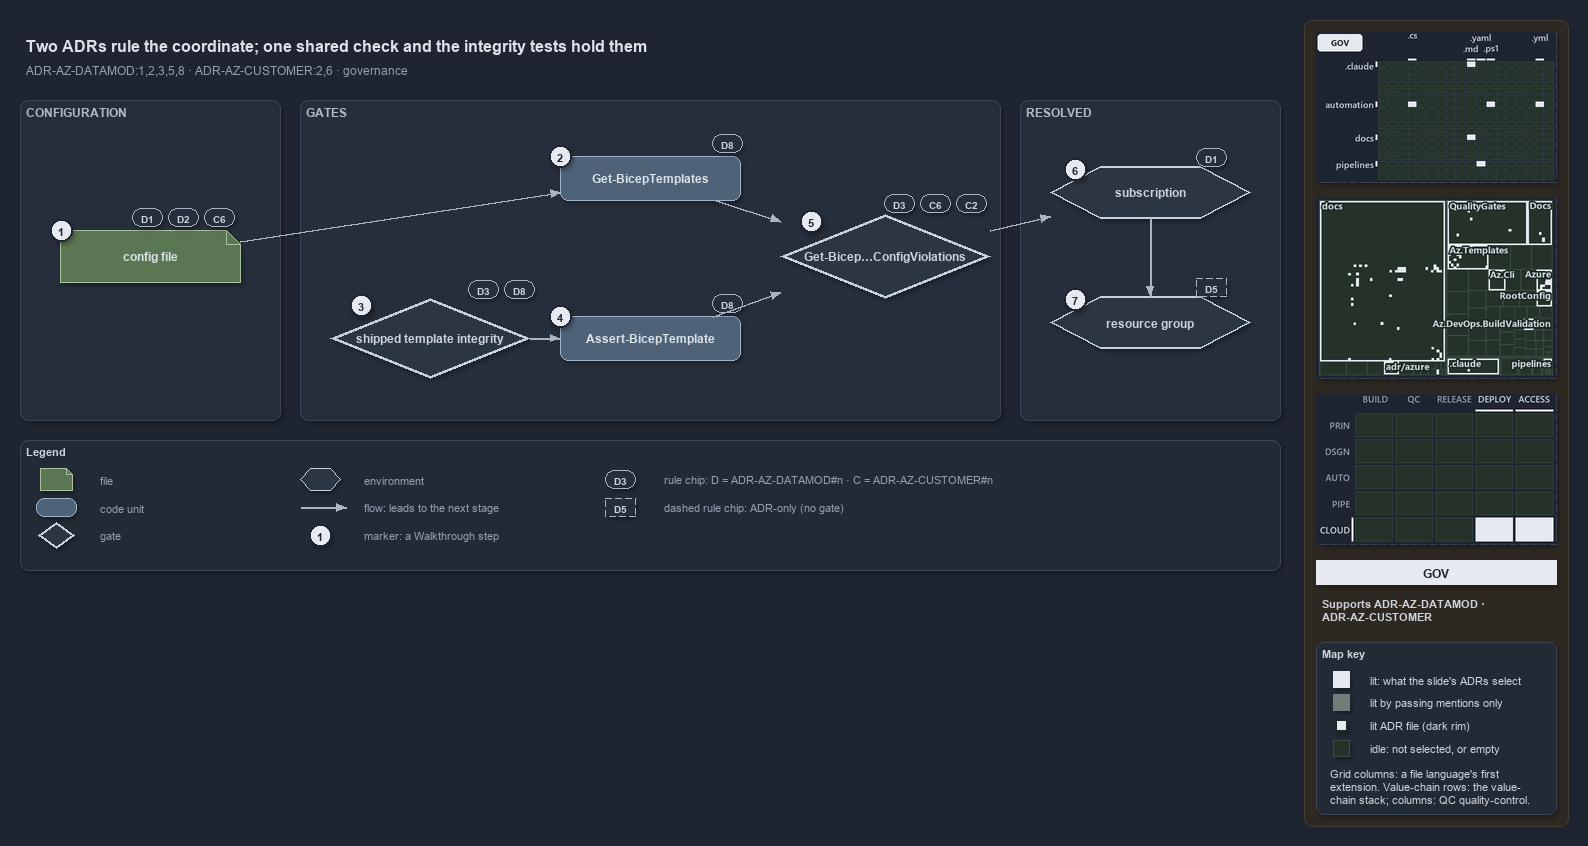

The diagram above was exported from draw.io. Its source (the exported page's mxGraphModel, read from the mxfile embedded in the PNG):
<mxGraphModel dx="1024" dy="768" grid="0" gridSize="10" guides="1" tooltips="1" connect="1" arrows="1" fold="1" page="1" pageScale="1" pageWidth="1572" pageHeight="660" background="#1E2430" math="0" shadow="1">
  <root>
    <mxCell id="0" />
    <mxCell id="1" parent="0" />
    <mxCell id="sidebar-bg" value="" style="rounded=1;arcSize=2;html=1;fillColor=#2E2823;strokeColor=#453C33;shadow=0;" vertex="1" parent="1">
      <mxGeometry x="1304" y="4" width="264" height="806" as="geometry" />
    </mxCell>
    <mxCell id="title" value="Two ADRs rule the coordinate; one shared check and the integrity tests hold them" style="text;html=1;align=left;verticalAlign=middle;fontSize=16;fontStyle=1;fontColor=#DDE2E9;" vertex="1" parent="1">
      <mxGeometry x="20" y="14" width="1260" height="30" as="geometry" />
    </mxCell>
    <mxCell id="subtitle" value="ADR-AZ-DATAMOD:1,2,3,5,8 · ADR-AZ-CUSTOMER:2,6 · governance" style="text;html=1;align=left;verticalAlign=middle;fontSize=12;fontColor=#949FAE;" vertex="1" parent="1">
      <mxGeometry x="20" y="44" width="1240" height="20" as="geometry" />
    </mxCell>
    <mxCell id="band-config" value="CONFIGURATION" style="rounded=1;html=1;arcSize=3;fillColor=#262E3B;strokeColor=#3A4555;verticalAlign=top;align=left;spacingLeft=8;fontStyle=1;fontSize=12;fontColor=#B0BAC7;" vertex="1" parent="1">
      <mxGeometry x="20" y="84" width="260" height="320" as="geometry" />
    </mxCell>
    <mxCell id="band-gates" value="GATES" style="rounded=1;html=1;arcSize=3;fillColor=#262E3B;strokeColor=#3A4555;verticalAlign=top;align=left;spacingLeft=8;fontStyle=1;fontSize=12;fontColor=#B0BAC7;" vertex="1" parent="1">
      <mxGeometry x="300" y="84" width="700" height="320" as="geometry" />
    </mxCell>
    <mxCell id="band-resolved" value="RESOLVED" style="rounded=1;html=1;arcSize=3;fillColor=#262E3B;strokeColor=#3A4555;verticalAlign=top;align=left;spacingLeft=8;fontStyle=1;fontSize=12;fontColor=#B0BAC7;" vertex="1" parent="1">
      <mxGeometry x="1020" y="84" width="260" height="320" as="geometry" />
    </mxCell>
    <mxCell id="f-config" value="&lt;b&gt;config file&lt;/b&gt;" style="shape=note;size=14;whiteSpace=wrap;html=1;fillColor=#5B7653;strokeColor=#A9C29F;fontColor=#DDE2E9;fontSize=12;" vertex="1" parent="1">
      <mxGeometry x="60" y="214" width="180" height="52" as="geometry" />
    </mxCell>
    <mxCell id="c-gbt" value="&lt;b&gt;Get-BicepTemplates&lt;/b&gt;" style="rounded=1;whiteSpace=wrap;html=1;arcSize=20;fillColor=#4E6378;strokeColor=#9FB3C8;fontColor=#DDE2E9;fontSize=12;" vertex="1" parent="1">
      <mxGeometry x="560" y="140" width="180" height="44" as="geometry" />
    </mxCell>
    <mxCell id="g-integrity" value="&lt;b&gt;shipped template integrity&lt;/b&gt;" style="rhombus;whiteSpace=wrap;html=1;fillColor=#2C3542;strokeColor=#C7D0DB;strokeWidth=3;fontColor=#CDD3DC;fontSize=12;" vertex="1" parent="1">
      <mxGeometry x="330" y="282" width="200" height="80" as="geometry" />
    </mxCell>
    <mxCell id="c-abt" value="&lt;b&gt;Assert-BicepTemplate&lt;/b&gt;" style="rounded=1;whiteSpace=wrap;html=1;arcSize=20;fillColor=#4E6378;strokeColor=#9FB3C8;fontColor=#DDE2E9;fontSize=12;" vertex="1" parent="1">
      <mxGeometry x="560" y="300" width="180" height="44" as="geometry" />
    </mxCell>
    <mxCell id="g-check" value="&lt;b&gt;Get-Bicep…ConfigViolations&lt;/b&gt;" style="rhombus;whiteSpace=wrap;html=1;fillColor=#2C3542;strokeColor=#C7D0DB;strokeWidth=3;fontColor=#CDD3DC;fontSize=12;" vertex="1" parent="1">
      <mxGeometry x="780" y="198" width="210" height="84" as="geometry" />
    </mxCell>
    <mxCell id="e-sub" value="&lt;b&gt;subscription&lt;/b&gt;" style="shape=hexagon;perimeter=hexagonPerimeter2;whiteSpace=wrap;html=1;fillColor=#2C3542;strokeColor=#C7D0DB;strokeWidth=2;fontColor=#CDD3DC;fontSize=12;" vertex="1" parent="1">
      <mxGeometry x="1050" y="150" width="200" height="52" as="geometry" />
    </mxCell>
    <mxCell id="e-rg" value="&lt;b&gt;resource group&lt;/b&gt;" style="shape=hexagon;perimeter=hexagonPerimeter2;whiteSpace=wrap;html=1;fillColor=#2C3542;strokeColor=#C7D0DB;strokeWidth=2;fontColor=#CDD3DC;fontSize=12;" vertex="1" parent="1">
      <mxGeometry x="1050" y="280" width="200" height="52" as="geometry" />
    </mxCell>
    <mxCell id="e-config-gbt" value="" style="edgeStyle=orthogonalEdgeStyle;rounded=1;html=1;fontSize=10;fontColor=#CDD3DC;endArrow=block;strokeColor=#AAB4C3;shadow=0;" edge="1" parent="1" source="f-config" target="c-gbt">
      <mxGeometry relative="1" as="geometry" />
    </mxCell>
    <mxCell id="e-integrity-abt" value="" style="edgeStyle=orthogonalEdgeStyle;rounded=1;html=1;fontSize=10;fontColor=#CDD3DC;endArrow=block;strokeColor=#AAB4C3;shadow=0;" edge="1" parent="1" source="g-integrity" target="c-abt">
      <mxGeometry relative="1" as="geometry" />
    </mxCell>
    <mxCell id="e-gbt-check" value="" style="edgeStyle=orthogonalEdgeStyle;rounded=1;html=1;fontSize=10;fontColor=#CDD3DC;endArrow=block;strokeColor=#AAB4C3;shadow=0;" edge="1" parent="1" source="c-gbt" target="g-check">
      <mxGeometry relative="1" as="geometry" />
    </mxCell>
    <mxCell id="e-abt-check" value="" style="edgeStyle=orthogonalEdgeStyle;rounded=1;html=1;fontSize=10;fontColor=#CDD3DC;endArrow=block;strokeColor=#AAB4C3;shadow=0;" edge="1" parent="1" source="c-abt" target="g-check">
      <mxGeometry relative="1" as="geometry" />
    </mxCell>
    <mxCell id="e-check-sub" value="" style="edgeStyle=orthogonalEdgeStyle;rounded=1;html=1;fontSize=10;fontColor=#CDD3DC;endArrow=block;strokeColor=#AAB4C3;shadow=0;" edge="1" parent="1" source="g-check" target="e-sub">
      <mxGeometry relative="1" as="geometry" />
    </mxCell>
    <mxCell id="e-sub-rg" value="" style="edgeStyle=orthogonalEdgeStyle;rounded=1;html=1;fontSize=10;fontColor=#CDD3DC;endArrow=block;strokeColor=#AAB4C3;shadow=0;" edge="1" parent="1" source="e-sub" target="e-rg">
      <mxGeometry relative="1" as="geometry" />
    </mxCell>
    <mxCell id="mark-1" value="1" style="ellipse;html=1;fillColor=#E6EAF0;strokeColor=#1E2430;strokeWidth=2;fontColor=#1E2430;fontStyle=1;fontSize=11;" vertex="1" parent="1">
      <mxGeometry x="50" y="203" width="22" height="22" as="geometry" />
    </mxCell>
    <mxCell id="mark-2" value="2" style="ellipse;html=1;fillColor=#E6EAF0;strokeColor=#1E2430;strokeWidth=2;fontColor=#1E2430;fontStyle=1;fontSize=11;" vertex="1" parent="1">
      <mxGeometry x="549" y="129" width="22" height="22" as="geometry" />
    </mxCell>
    <mxCell id="mark-3" value="3" style="ellipse;html=1;fillColor=#E6EAF0;strokeColor=#1E2430;strokeWidth=2;fontColor=#1E2430;fontStyle=1;fontSize=11;" vertex="1" parent="1">
      <mxGeometry x="350" y="278" width="22" height="22" as="geometry" />
    </mxCell>
    <mxCell id="mark-4" value="4" style="ellipse;html=1;fillColor=#E6EAF0;strokeColor=#1E2430;strokeWidth=2;fontColor=#1E2430;fontStyle=1;fontSize=11;" vertex="1" parent="1">
      <mxGeometry x="549" y="289" width="22" height="22" as="geometry" />
    </mxCell>
    <mxCell id="mark-5" value="5" style="ellipse;html=1;fillColor=#E6EAF0;strokeColor=#1E2430;strokeWidth=2;fontColor=#1E2430;fontStyle=1;fontSize=11;" vertex="1" parent="1">
      <mxGeometry x="800" y="194" width="22" height="22" as="geometry" />
    </mxCell>
    <mxCell id="mark-6" value="6" style="ellipse;html=1;fillColor=#E6EAF0;strokeColor=#1E2430;strokeWidth=2;fontColor=#1E2430;fontStyle=1;fontSize=11;" vertex="1" parent="1">
      <mxGeometry x="1064" y="142" width="22" height="22" as="geometry" />
    </mxCell>
    <mxCell id="mark-7" value="7" style="ellipse;html=1;fillColor=#E6EAF0;strokeColor=#1E2430;strokeWidth=2;fontColor=#1E2430;fontStyle=1;fontSize=11;" vertex="1" parent="1">
      <mxGeometry x="1064" y="272" width="22" height="22" as="geometry" />
    </mxCell>
    <mxCell id="chip-config-d1" value="D1" style="rounded=1;arcSize=50;whiteSpace=wrap;html=1;fillColor=#262E3B;strokeColor=#AAB4C3;fontColor=#CDD3DC;fontStyle=1;fontSize=10.5;" vertex="1" parent="1">
      <mxGeometry x="132" y="192" width="30" height="18" as="geometry" />
    </mxCell>
    <mxCell id="chip-config-d2" value="D2" style="rounded=1;arcSize=50;whiteSpace=wrap;html=1;fillColor=#262E3B;strokeColor=#AAB4C3;fontColor=#CDD3DC;fontStyle=1;fontSize=10.5;" vertex="1" parent="1">
      <mxGeometry x="168" y="192" width="30" height="18" as="geometry" />
    </mxCell>
    <mxCell id="chip-config-c6" value="C6" style="rounded=1;arcSize=50;whiteSpace=wrap;html=1;fillColor=#262E3B;strokeColor=#AAB4C3;fontColor=#CDD3DC;fontStyle=1;fontSize=10.5;" vertex="1" parent="1">
      <mxGeometry x="204" y="192" width="30" height="18" as="geometry" />
    </mxCell>
    <mxCell id="chip-gbt-d8" value="D8" style="rounded=1;arcSize=50;whiteSpace=wrap;html=1;fillColor=#262E3B;strokeColor=#AAB4C3;fontColor=#CDD3DC;fontStyle=1;fontSize=10.5;" vertex="1" parent="1">
      <mxGeometry x="712" y="118" width="30" height="18" as="geometry" />
    </mxCell>
    <mxCell id="chip-abt-d8" value="D8" style="rounded=1;arcSize=50;whiteSpace=wrap;html=1;fillColor=#262E3B;strokeColor=#AAB4C3;fontColor=#CDD3DC;fontStyle=1;fontSize=10.5;" vertex="1" parent="1">
      <mxGeometry x="712" y="278" width="30" height="18" as="geometry" />
    </mxCell>
    <mxCell id="chip-integrity-d3" value="D3" style="rounded=1;arcSize=50;whiteSpace=wrap;html=1;fillColor=#262E3B;strokeColor=#AAB4C3;fontColor=#CDD3DC;fontStyle=1;fontSize=10.5;" vertex="1" parent="1">
      <mxGeometry x="468" y="264" width="30" height="18" as="geometry" />
    </mxCell>
    <mxCell id="chip-integrity-d8" value="D8" style="rounded=1;arcSize=50;whiteSpace=wrap;html=1;fillColor=#262E3B;strokeColor=#AAB4C3;fontColor=#CDD3DC;fontStyle=1;fontSize=10.5;" vertex="1" parent="1">
      <mxGeometry x="504" y="264" width="30" height="18" as="geometry" />
    </mxCell>
    <mxCell id="chip-check-d3" value="D3" style="rounded=1;arcSize=50;whiteSpace=wrap;html=1;fillColor=#262E3B;strokeColor=#AAB4C3;fontColor=#CDD3DC;fontStyle=1;fontSize=10.5;" vertex="1" parent="1">
      <mxGeometry x="884" y="178" width="30" height="18" as="geometry" />
    </mxCell>
    <mxCell id="chip-check-c6" value="C6" style="rounded=1;arcSize=50;whiteSpace=wrap;html=1;fillColor=#262E3B;strokeColor=#AAB4C3;fontColor=#CDD3DC;fontStyle=1;fontSize=10.5;" vertex="1" parent="1">
      <mxGeometry x="920" y="178" width="30" height="18" as="geometry" />
    </mxCell>
    <mxCell id="chip-check-c2" value="C2" style="rounded=1;arcSize=50;whiteSpace=wrap;html=1;fillColor=#262E3B;strokeColor=#AAB4C3;fontColor=#CDD3DC;fontStyle=1;fontSize=10.5;" vertex="1" parent="1">
      <mxGeometry x="956" y="178" width="30" height="18" as="geometry" />
    </mxCell>
    <mxCell id="chip-sub-d1" value="D1" style="rounded=1;arcSize=50;whiteSpace=wrap;html=1;fillColor=#262E3B;strokeColor=#AAB4C3;fontColor=#CDD3DC;fontStyle=1;fontSize=10.5;" vertex="1" parent="1">
      <mxGeometry x="1196" y="132" width="30" height="18" as="geometry" />
    </mxCell>
    <mxCell id="chip-rg-d5" value="D5" style="rounded=1;arcSize=50;whiteSpace=wrap;html=1;fillColor=#262E3B;strokeColor=#AAB4C3;fontColor=#CDD3DC;fontStyle=1;fontSize=10.5;dashed=1;" vertex="1" parent="1">
      <mxGeometry x="1196" y="262" width="30" height="18" as="geometry" />
    </mxCell>
    <mxCell id="legend" value="&lt;b&gt;Legend&lt;/b&gt;" style="rounded=1;whiteSpace=wrap;html=1;arcSize=6;fillColor=#222A36;strokeColor=#3A4555;align=left;verticalAlign=top;spacing=8;fontSize=11;fontColor=#CDD3DC;" vertex="1" parent="1">
      <mxGeometry x="20" y="424" width="1260" height="130" as="geometry" />
    </mxCell>
    <mxCell id="lg-0-0" value="" style="shape=note;size=6;html=1;fillColor=#5B7653;strokeColor=#A9C29F;" vertex="1" parent="1">
      <mxGeometry x="40" y="452" width="32" height="22" as="geometry" />
    </mxCell>
    <mxCell id="lg-0-0-t" value="file" style="text;html=1;align=left;verticalAlign=middle;fontSize=11;fontColor=#949FAE;" vertex="1" parent="1">
      <mxGeometry x="94" y="453" width="200" height="20" as="geometry" />
    </mxCell>
    <mxCell id="lg-0-1" value="" style="rounded=1;html=1;arcSize=20;fillColor=#4E6378;strokeColor=#9FB3C8;" vertex="1" parent="1">
      <mxGeometry x="36" y="482" width="40" height="18" as="geometry" />
    </mxCell>
    <mxCell id="lg-0-1-t" value="code unit" style="text;html=1;align=left;verticalAlign=middle;fontSize=11;fontColor=#949FAE;" vertex="1" parent="1">
      <mxGeometry x="94" y="481" width="200" height="20" as="geometry" />
    </mxCell>
    <mxCell id="lg-0-2" value="" style="rhombus;html=1;fillColor=#2C3542;strokeColor=#C7D0DB;strokeWidth=2;fontColor=#CDD3DC;" vertex="1" parent="1">
      <mxGeometry x="38" y="506" width="36" height="26" as="geometry" />
    </mxCell>
    <mxCell id="lg-0-2-t" value="gate" style="text;html=1;align=left;verticalAlign=middle;fontSize=11;fontColor=#949FAE;" vertex="1" parent="1">
      <mxGeometry x="94" y="509" width="200" height="20" as="geometry" />
    </mxCell>
    <mxCell id="lg-1-0" value="" style="shape=hexagon;perimeter=hexagonPerimeter2;html=1;fillColor=#2C3542;strokeColor=#C7D0DB;fontColor=#CDD3DC;" vertex="1" parent="1">
      <mxGeometry x="300" y="452" width="40" height="22" as="geometry" />
    </mxCell>
    <mxCell id="lg-1-0-t" value="environment" style="text;html=1;align=left;verticalAlign=middle;fontSize=11;fontColor=#949FAE;" vertex="1" parent="1">
      <mxGeometry x="358" y="453" width="220" height="20" as="geometry" />
    </mxCell>
    <mxCell id="lg-1-1-a" value="" style="text;html=1;strokeColor=none;fillColor=none;" vertex="1" parent="1">
      <mxGeometry x="300" y="491" width="1" height="1" as="geometry" />
    </mxCell>
    <mxCell id="lg-1-1-b" value="" style="text;html=1;strokeColor=none;fillColor=none;" vertex="1" parent="1">
      <mxGeometry x="346" y="491" width="1" height="1" as="geometry" />
    </mxCell>
    <mxCell id="lg-1-1" value="" style="edgeStyle=orthogonalEdgeStyle;rounded=1;html=1;fontSize=10;fontColor=#CDD3DC;endArrow=block;strokeColor=#AAB4C3;shadow=0;" edge="1" parent="1" source="lg-1-1-a" target="lg-1-1-b">
      <mxGeometry relative="1" as="geometry" />
    </mxCell>
    <mxCell id="lg-1-1-t" value="flow: leads to the next stage" style="text;html=1;align=left;verticalAlign=middle;fontSize=11;fontColor=#949FAE;" vertex="1" parent="1">
      <mxGeometry x="358" y="481" width="220" height="20" as="geometry" />
    </mxCell>
    <mxCell id="lg-1-2" value="1" style="ellipse;html=1;fillColor=#E6EAF0;strokeColor=#1E2430;strokeWidth=2;fontColor=#1E2430;fontStyle=1;fontSize=11;" vertex="1" parent="1">
      <mxGeometry x="309" y="508" width="22" height="22" as="geometry" />
    </mxCell>
    <mxCell id="lg-1-2-t" value="marker: a Walkthrough step" style="text;html=1;align=left;verticalAlign=middle;fontSize=11;fontColor=#949FAE;" vertex="1" parent="1">
      <mxGeometry x="358" y="509" width="220" height="20" as="geometry" />
    </mxCell>
    <mxCell id="lg-2-0" value="D3" style="rounded=1;arcSize=50;whiteSpace=wrap;html=1;fillColor=#262E3B;strokeColor=#AAB4C3;fontColor=#CDD3DC;fontStyle=1;fontSize=10.5;" vertex="1" parent="1">
      <mxGeometry x="605" y="454" width="30" height="18" as="geometry" />
    </mxCell>
    <mxCell id="lg-2-0-t" value="rule chip: D = ADR-AZ-DATAMOD#n · C = ADR-AZ-CUSTOMER#n" style="text;html=1;align=left;verticalAlign=middle;fontSize=11;fontColor=#949FAE;" vertex="1" parent="1">
      <mxGeometry x="658" y="453" width="500" height="20" as="geometry" />
    </mxCell>
    <mxCell id="lg-2-1" value="D5" style="rounded=1;arcSize=50;whiteSpace=wrap;html=1;fillColor=#262E3B;strokeColor=#AAB4C3;fontColor=#CDD3DC;fontStyle=1;fontSize=10.5;dashed=1;" vertex="1" parent="1">
      <mxGeometry x="605" y="482" width="30" height="18" as="geometry" />
    </mxCell>
    <mxCell id="lg-2-1-t" value="dashed rule chip: ADR-only (no gate)" style="text;html=1;align=left;verticalAlign=middle;fontSize=11;fontColor=#949FAE;" vertex="1" parent="1">
      <mxGeometry x="658" y="481" width="500" height="20" as="geometry" />
    </mxCell>
    <mxCell id="minimap-grid" value="" style="shape=image;imageAspect=0;rounded=1;arcSize=4;whiteSpace=wrap;html=1;fillColor=#262E3B;strokeColor=#3A4555;dashed=1;fontColor=#949FAE;fontSize=11;image=data:image/png,(base64 omitted: 12364 chars);" vertex="1" parent="1">
      <mxGeometry x="1316" y="16" width="240" height="150" as="geometry" />
    </mxCell>
    <mxCell id="minimap-tree" value="" style="shape=image;imageAspect=0;rounded=1;arcSize=4;whiteSpace=wrap;html=1;fillColor=#262E3B;strokeColor=#3A4555;dashed=1;fontColor=#949FAE;fontSize=11;image=data:image/png,(base64 omitted: 32944 chars);" vertex="1" parent="1">
      <mxGeometry x="1316" y="182" width="240" height="180" as="geometry" />
    </mxCell>
    <mxCell id="minimap-chain" value="" style="shape=image;imageAspect=0;rounded=1;arcSize=4;whiteSpace=wrap;html=1;fillColor=#262E3B;strokeColor=#3A4555;dashed=1;fontColor=#949FAE;fontSize=11;image=data:image/png,(base64 omitted: 13548 chars);" vertex="1" parent="1">
      <mxGeometry x="1316" y="378" width="240" height="150" as="geometry" />
    </mxCell>
    <mxCell id="lens-badge" value="GOV" style="rounded=0;whiteSpace=wrap;html=1;align=center;verticalAlign=middle;fontSize=12;fontStyle=1;fontColor=#1E2430;fillColor=#E6EAF0;strokeColor=none;" vertex="1" parent="1">
      <mxGeometry x="1316" y="544" width="240" height="24" as="geometry" />
    </mxCell>
    <mxCell id="supports" value="&lt;b&gt;Supports&lt;/b&gt; ADR-AZ-DATAMOD &amp;#183;&lt;br&gt;ADR-AZ-CUSTOMER" style="text;html=1;whiteSpace=wrap;align=left;verticalAlign=top;fontSize=11;fontColor=#CDD3DC;" vertex="1" parent="1">
      <mxGeometry x="1316" y="576" width="240" height="38" as="geometry" />
    </mxCell>
    <mxCell id="mapkey" value="&lt;b&gt;Map key&lt;/b&gt;" style="rounded=1;arcSize=6;whiteSpace=wrap;html=1;align=left;verticalAlign=top;fontSize=11;fontColor=#CDD3DC;fillColor=#222A36;strokeColor=#3A4555;spacingLeft=8;spacingTop=2;" vertex="1" parent="1">
      <mxGeometry x="1316" y="626" width="240" height="172" as="geometry" />
    </mxCell>
    <mxCell id="mapkey-lit" value="" style="rounded=0;html=1;fillColor=#E6EAF0;strokeColor=#E6EAF0;" vertex="1" parent="1">
      <mxGeometry x="1333.0" y="655.0" width="16" height="16" as="geometry" />
    </mxCell>
    <mxCell id="mapkey-lit-text" value="lit: what the slide's ADRs select" style="text;html=1;align=left;verticalAlign=middle;fontSize=11;fontColor=#CDD3DC;" vertex="1" parent="1">
      <mxGeometry x="1364" y="653" width="184" height="20" as="geometry" />
    </mxCell>
    <mxCell id="mapkey-touched" value="" style="rounded=0;html=1;fillColor=#727C79;strokeColor=#727C79;" vertex="1" parent="1">
      <mxGeometry x="1333.0" y="678.0" width="16" height="16" as="geometry" />
    </mxCell>
    <mxCell id="mapkey-touched-text" value="lit by passing mentions only" style="text;html=1;align=left;verticalAlign=middle;fontSize=11;fontColor=#CDD3DC;" vertex="1" parent="1">
      <mxGeometry x="1364" y="676" width="184" height="20" as="geometry" />
    </mxCell>
    <mxCell id="mapkey-adr" value="" style="rounded=0;html=1;fillColor=#E6EAF0;strokeColor=#1C2A24;strokeWidth=2;" vertex="1" parent="1">
      <mxGeometry x="1335.0" y="703.0" width="12" height="12" as="geometry" />
    </mxCell>
    <mxCell id="mapkey-adr-text" value="lit ADR file (dark rim)" style="text;html=1;align=left;verticalAlign=middle;fontSize=11;fontColor=#CDD3DC;" vertex="1" parent="1">
      <mxGeometry x="1364" y="699" width="184" height="20" as="geometry" />
    </mxCell>
    <mxCell id="mapkey-idle" value="" style="rounded=0;html=1;fillColor=#243229;strokeColor=#3B4D43;" vertex="1" parent="1">
      <mxGeometry x="1333.0" y="724.0" width="16" height="16" as="geometry" />
    </mxCell>
    <mxCell id="mapkey-idle-text" value="idle: not selected, or empty" style="text;html=1;align=left;verticalAlign=middle;fontSize=11;fontColor=#CDD3DC;" vertex="1" parent="1">
      <mxGeometry x="1364" y="722" width="184" height="20" as="geometry" />
    </mxCell>
    <mxCell id="mapkey-codes" value="Grid columns: a file language's first&lt;br&gt;extension. Value-chain rows: the value-&lt;br&gt;chain stack; columns: QC quality-control." style="text;html=1;align=left;verticalAlign=top;whiteSpace=wrap;fontSize=11;fontColor=#CDD3DC;" vertex="1" parent="1">
      <mxGeometry x="1324" y="746" width="224" height="46" as="geometry" />
    </mxCell>
  </root>
</mxGraphModel>